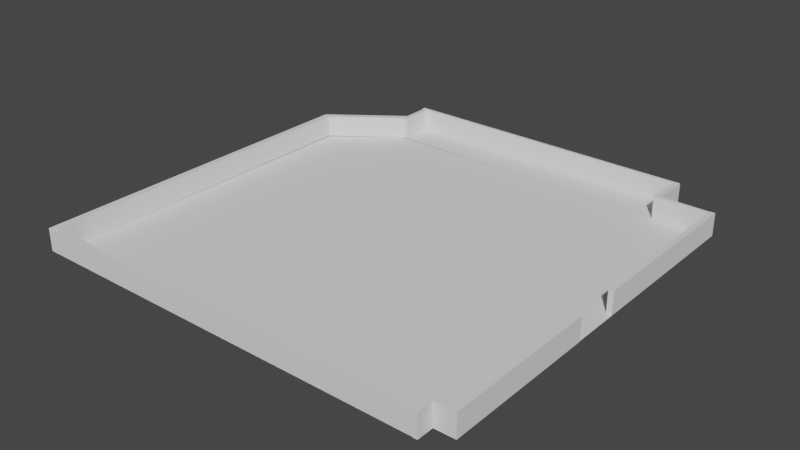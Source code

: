 # Source: base.blend  (saved by Blender 2.92.15; exported with 4.5.12 LTS)
import bpy
from mathutils import Matrix  # noqa: F401  (used for matrix-valued properties, if any)

bpy.ops.wm.read_factory_settings(use_empty=True)
scene = bpy.context.scene
scene.name = 'Scene'

# ---- collections
col_collection = bpy.data.collections.new('Collection'); scene.collection.children.link(col_collection)

# ---- world
world_world = bpy.data.worlds.new('World'); scene.world = world_world
world_world.use_nodes = True; world_world.node_tree.nodes.clear()
_N = world_world.node_tree.nodes; _L = world_world.node_tree.links
n0 = _N.new('ShaderNodeOutputWorld'); n0.name = 'World Output'; n0.location = (300, 300)
n1 = _N.new('ShaderNodeBackground'); n1.name = 'Background'; n1.location = (10, 300)
n1.inputs[0].default_value = (0.05088, 0.05088, 0.05088, 1.0)
_L.new(n1.outputs[0], n0.inputs[0])
n0.is_active_output = True
world_world.color = (0.05088, 0.05088, 0.05088)
world_world.use_sun_shadow = False
world_world.sun_shadow_jitter_overblur = 0.0

# ---- meshes
me_cube_004 = bpy.data.meshes.new('Cube.004')
me_cube_004.from_pydata([(-2.224, -1.819, -5.061), (-2.224, -1.819, 5.061), (-2.224, 1.819, -5.061), (-2.224, 1.819, 5.061), (2.224, -1.819, -5.061), (2.224, -1.819, 5.061), (2.224, 1.819, -5.061), (2.224, 1.819, 5.061)], [], [(0, 1, 3, 2), (2, 3, 7, 6), (6, 7, 5, 4), (4, 5, 1, 0), (2, 6, 4, 0), (7, 3, 1, 5)])
_uv = me_cube_004.uv_layers.new(name='UVMap')
_uv.uv.foreach_set('vector', [0.375, 0.0, 0.625, 0.0, 0.625, 0.25, 0.375, 0.25, 0.375, 0.25, 0.625, 0.25, 0.625, 0.5, 0.375, 0.5, 0.375, 0.5, 0.625, 0.5, 0.625, 0.75, 0.375, 0.75, 0.375, 0.75, 0.625, 0.75, 0.625, 1.0, 0.375, 1.0, 0.125, 0.5, 0.375, 0.5, 0.375, 0.75, 0.125, 0.75, 0.625, 0.5, 0.875, 0.5, 0.875, 0.75, 0.625, 0.75])
me_cube_004.use_remesh_fix_poles = True
me_cube_004.use_remesh_preserve_attributes = False
me_cube_004.use_mirror_vertex_groups = False
me_cube_004.update()
me_plane = bpy.data.meshes.new('Plane')
me_plane.from_pydata([(-1.0, -1.0, 0.0), (1.0, -1.0, 0.0), (1.0, 1.0, 0.0), (1.001, 0.9988, 4.403e-06), (-0.727, 1.005, -1.088e-05), (-0.732, 1.005, -1.091e-05), (-0.723, 0.9994, -9.124e-06), (-0.7424, 0.9994, -9.276e-06), (-0.7711, 0.9994, -9.501e-06), (-0.7343, 1.005, -1.083e-05), (-0.7517, 1.005, -1.103e-05), (-0.7731, 1.005, -1.117e-05), (-0.7544, 0.9994, -9.37e-06), (-0.762, 0.9994, -9.429e-06), (-0.7527, 1.002, -1.017e-05), (-0.7629, 1.001, -9.797e-06), (-0.7393, 0.9994, -9.251e-06), (-0.9999, 0.7629, -1.107e-05), (-0.7397, 1.004, -1.063e-05), (-0.7522, 1.004, -1.06e-05), (-0.7702, 1.004, -1.077e-05), (-0.7456, 0.9994, -9.3e-06), (-0.7388, 1.005, -1.095e-05), (-0.7595, 1.0, -9.626e-06), (-0.7556, 1.004, -1.063e-05), (-0.7537, 1.005, -1.105e-05), (-0.7587, 1.001, -9.95e-06), (-0.9999, 0.7871, -1.122e-05), (-0.6566, 0.9994, -8.602e-06), (-0.669, 0.9994, -8.7e-06), (-0.6548, 1.005, -1.042e-05)], [(5, 9), (5, 22)], [(0, 1, 2, 30, 4, 5, 17), (6, 4, 30, 29), (4, 6, 5), (16, 5, 6), (29, 30, 28), (28, 30, 2, 3)])
_uv = me_plane.uv_layers.new(name='UVMap')
_uv.uv.foreach_set('vector', [0.0, 0.0, 1.0, 0.0, 1.0, 1.0, 0.1725, 1.0, 0.1365, 1.0, 0.134, 1.0, 0.0, 0.8789, 0.141, 1.0, 0.1365, 1.0, 0.1725, 1.0, 0.168, 1.0, 0.1365, 1.0, 0.141, 1.0, 0.134, 1.0, 0.1329, 1.0, 0.134, 1.0, 0.141, 1.0, 0.168, 1.0, 0.1725, 1.0, 0.1741, 1.0, 0.1741, 1.0, 0.1725, 1.0, 1.0, 1.0, 1.0, 1.0])
me_plane.use_remesh_fix_poles = True
me_plane.use_remesh_preserve_attributes = False
me_plane.use_mirror_vertex_groups = False
me_plane.update()
me_cube_001 = bpy.data.meshes.new('Cube.001')
me_cube_001.from_pydata([(-0.8606, -1.517, -0.889), (-0.8606, -1.517, 0.889), (-0.8606, 1.517, -0.889), (-0.8606, 1.517, 0.889), (0.8606, -1.517, -0.889), (0.8606, -1.517, 0.889), (0.8606, 1.517, -0.889), (0.8606, 1.517, 0.889)], [], [(0, 1, 3, 2), (2, 3, 7, 6), (6, 7, 5, 4), (4, 5, 1, 0), (2, 6, 4, 0), (7, 3, 1, 5)])
_uv = me_cube_001.uv_layers.new(name='UVMap')
_uv.uv.foreach_set('vector', [0.375, 0.0, 0.625, 0.0, 0.625, 0.25, 0.375, 0.25, 0.375, 0.25, 0.625, 0.25, 0.625, 0.5, 0.375, 0.5, 0.375, 0.5, 0.625, 0.5, 0.625, 0.75, 0.375, 0.75, 0.375, 0.75, 0.625, 0.75, 0.625, 1.0, 0.375, 1.0, 0.125, 0.5, 0.375, 0.5, 0.375, 0.75, 0.125, 0.75, 0.625, 0.5, 0.875, 0.5, 0.875, 0.75, 0.625, 0.75])
me_cube_001.use_remesh_fix_poles = True
me_cube_001.use_remesh_preserve_attributes = False
me_cube_001.use_mirror_vertex_groups = False
me_cube_001.update()
me_plane_001 = bpy.data.meshes.new('Plane.001')
me_plane_001.from_pydata([(-1.0, -1.0, 0.0), (1.0, -1.0, 0.0), (-1.0, 1.0, 0.0), (1.0, 1.0, 0.0)], [], [(0, 1, 3, 2)])
_uv = me_plane_001.uv_layers.new(name='UVMap')
_uv.uv.foreach_set('vector', [0.0, 0.0, 1.0, 0.0, 1.0, 1.0, 0.0, 1.0])
me_plane_001.use_remesh_fix_poles = True
me_plane_001.use_remesh_preserve_attributes = False
me_plane_001.use_mirror_vertex_groups = False
me_plane_001.update()
me_cube_002 = bpy.data.meshes.new('Cube.002')
me_cube_002.from_pydata([(-0.3446, -0.08614, -2.012), (-0.3446, -0.08614, 2.012), (-0.3446, 0.08614, -2.012), (-0.3446, 0.08614, 2.012), (0.3446, -0.08614, -2.012), (0.3446, -0.08614, 2.012), (0.3446, 0.08614, -2.012), (0.3446, 0.08614, 2.012)], [], [(0, 1, 3, 2), (2, 3, 7, 6), (6, 7, 5, 4), (4, 5, 1, 0), (2, 6, 4, 0), (7, 3, 1, 5)])
_uv = me_cube_002.uv_layers.new(name='UVMap')
_uv.uv.foreach_set('vector', [0.375, 0.0, 0.625, 0.0, 0.625, 0.25, 0.375, 0.25, 0.375, 0.25, 0.625, 0.25, 0.625, 0.5, 0.375, 0.5, 0.375, 0.5, 0.625, 0.5, 0.625, 0.75, 0.375, 0.75, 0.375, 0.75, 0.625, 0.75, 0.625, 1.0, 0.375, 1.0, 0.125, 0.5, 0.375, 0.5, 0.375, 0.75, 0.125, 0.75, 0.625, 0.5, 0.875, 0.5, 0.875, 0.75, 0.625, 0.75])
me_cube_002.use_remesh_fix_poles = True
me_cube_002.use_remesh_preserve_attributes = False
me_cube_002.use_mirror_vertex_groups = False
me_cube_002.update()
me_plane_002 = bpy.data.meshes.new('Plane.002')
me_plane_002.from_pydata([(-1.0, -1.0, 0.0), (1.0, -1.0, 0.0), (-1.0, 1.0, 0.0), (1.0, 1.0, 0.0)], [], [(0, 1, 3, 2)])
_uv = me_plane_002.uv_layers.new(name='UVMap')
_uv.uv.foreach_set('vector', [0.0, 0.0, 1.0, 0.0, 1.0, 1.0, 0.0, 1.0])
me_plane_002.use_remesh_fix_poles = True
me_plane_002.use_remesh_preserve_attributes = False
me_plane_002.use_mirror_vertex_groups = False
me_plane_002.update()
me_cube_003 = bpy.data.meshes.new('Cube.003')
me_cube_003.from_pydata([(-0.8109, -10.37, -2.157), (-0.8109, -10.37, 2.157), (-0.8109, 12.64, -2.157), (-0.8109, 12.64, 2.157), (0.8109, -10.37, -2.157), (0.8109, -10.37, 2.157), (0.8109, 12.64, -2.157), (0.8109, 12.64, 2.157)], [], [(0, 1, 3, 2), (2, 3, 7, 6), (6, 7, 5, 4), (4, 5, 1, 0), (2, 6, 4, 0), (7, 3, 1, 5)])
_uv = me_cube_003.uv_layers.new(name='UVMap')
_uv.uv.foreach_set('vector', [0.375, 0.0, 0.625, 0.0, 0.625, 0.25, 0.375, 0.25, 0.375, 0.25, 0.625, 0.25, 0.625, 0.5, 0.375, 0.5, 0.375, 0.5, 0.625, 0.5, 0.625, 0.75, 0.375, 0.75, 0.375, 0.75, 0.625, 0.75, 0.625, 1.0, 0.375, 1.0, 0.125, 0.5, 0.375, 0.5, 0.375, 0.75, 0.125, 0.75, 0.625, 0.5, 0.875, 0.5, 0.875, 0.75, 0.625, 0.75])
me_cube_003.use_remesh_fix_poles = True
me_cube_003.use_remesh_preserve_attributes = False
me_cube_003.use_mirror_vertex_groups = False
me_cube_003.update()
me_cube_005 = bpy.data.meshes.new('Cube.005')
me_cube_005.from_pydata([(-1.823, -1.019, -2.045), (-1.823, -1.019, 2.045), (-1.823, 1.019, -2.045), (-1.823, 1.019, 2.045), (1.823, -1.019, -2.045), (1.823, -1.019, 2.045), (1.823, 1.019, -2.045), (1.823, 1.019, 2.045)], [], [(0, 1, 3, 2), (2, 3, 7, 6), (6, 7, 5, 4), (4, 5, 1, 0), (2, 6, 4, 0), (7, 3, 1, 5)])
_uv = me_cube_005.uv_layers.new(name='UVMap')
_uv.uv.foreach_set('vector', [0.375, 0.0, 0.625, 0.0, 0.625, 0.25, 0.375, 0.25, 0.375, 0.25, 0.625, 0.25, 0.625, 0.5, 0.375, 0.5, 0.375, 0.5, 0.625, 0.5, 0.625, 0.75, 0.375, 0.75, 0.375, 0.75, 0.625, 0.75, 0.625, 1.0, 0.375, 1.0, 0.125, 0.5, 0.375, 0.5, 0.375, 0.75, 0.125, 0.75, 0.625, 0.5, 0.875, 0.5, 0.875, 0.75, 0.625, 0.75])
me_cube_005.use_remesh_fix_poles = True
me_cube_005.use_remesh_preserve_attributes = False
me_cube_005.use_mirror_vertex_groups = False
me_cube_005.update()
me_cube_006 = bpy.data.meshes.new('Cube.006')
me_cube_006.from_pydata([(-3.853, -1.469, -2.726), (-3.853, -1.469, 2.726), (-3.853, 1.469, -2.726), (-3.853, 1.469, 2.726), (3.853, -1.469, -2.726), (3.853, -1.469, 2.726), (3.853, 1.469, -2.726), (3.853, 1.469, 2.726)], [], [(0, 1, 3, 2), (2, 3, 7, 6), (6, 7, 5, 4), (4, 5, 1, 0), (2, 6, 4, 0), (7, 3, 1, 5)])
_uv = me_cube_006.uv_layers.new(name='UVMap')
_uv.uv.foreach_set('vector', [0.375, 0.0, 0.625, 0.0, 0.625, 0.25, 0.375, 0.25, 0.375, 0.25, 0.625, 0.25, 0.625, 0.5, 0.375, 0.5, 0.375, 0.5, 0.625, 0.5, 0.625, 0.75, 0.375, 0.75, 0.375, 0.75, 0.625, 0.75, 0.625, 1.0, 0.375, 1.0, 0.125, 0.5, 0.375, 0.5, 0.375, 0.75, 0.125, 0.75, 0.625, 0.5, 0.875, 0.5, 0.875, 0.75, 0.625, 0.75])
me_cube_006.use_remesh_fix_poles = True
me_cube_006.use_remesh_preserve_attributes = False
me_cube_006.use_mirror_vertex_groups = False
me_cube_006.update()
me_cube_007 = bpy.data.meshes.new('Cube.007')
me_cube_007.from_pydata([(-0.6236, -4.131, -3.25), (-0.6236, -4.131, 3.25), (-0.6236, 4.131, -3.25), (-0.6236, 4.131, 3.25), (0.6236, -4.131, -3.25), (0.6236, -4.131, 3.25), (0.6236, 4.131, -3.25), (0.6236, 4.131, 3.25)], [], [(0, 1, 3, 2), (2, 3, 7, 6), (6, 7, 5, 4), (4, 5, 1, 0), (2, 6, 4, 0), (7, 3, 1, 5)])
_uv = me_cube_007.uv_layers.new(name='UVMap')
_uv.uv.foreach_set('vector', [0.375, 0.0, 0.625, 0.0, 0.625, 0.25, 0.375, 0.25, 0.375, 0.25, 0.625, 0.25, 0.625, 0.5, 0.375, 0.5, 0.375, 0.5, 0.625, 0.5, 0.625, 0.75, 0.375, 0.75, 0.375, 0.75, 0.625, 0.75, 0.625, 1.0, 0.375, 1.0, 0.125, 0.5, 0.375, 0.5, 0.375, 0.75, 0.125, 0.75, 0.625, 0.5, 0.875, 0.5, 0.875, 0.75, 0.625, 0.75])
me_cube_007.use_remesh_fix_poles = True
me_cube_007.use_remesh_preserve_attributes = False
me_cube_007.use_mirror_vertex_groups = False
me_cube_007.update()
me_cube_008 = bpy.data.meshes.new('Cube.008')
me_cube_008.from_pydata([(-2.293, -0.276, -6.019), (-2.293, -0.276, 6.019), (-2.293, 0.276, -6.019), (-2.293, 0.276, 6.019), (2.293, -0.276, -6.019), (2.293, -0.276, 6.019), (2.293, 0.276, -6.019), (2.293, 0.276, 6.019)], [], [(0, 1, 3, 2), (2, 3, 7, 6), (6, 7, 5, 4), (4, 5, 1, 0), (2, 6, 4, 0), (7, 3, 1, 5)])
_uv = me_cube_008.uv_layers.new(name='UVMap')
_uv.uv.foreach_set('vector', [0.375, 0.0, 0.625, 0.0, 0.625, 0.25, 0.375, 0.25, 0.375, 0.25, 0.625, 0.25, 0.625, 0.5, 0.375, 0.5, 0.375, 0.5, 0.625, 0.5, 0.625, 0.75, 0.375, 0.75, 0.375, 0.75, 0.625, 0.75, 0.625, 1.0, 0.375, 1.0, 0.125, 0.5, 0.375, 0.5, 0.375, 0.75, 0.125, 0.75, 0.625, 0.5, 0.875, 0.5, 0.875, 0.75, 0.625, 0.75])
me_cube_008.use_remesh_fix_poles = True
me_cube_008.use_remesh_preserve_attributes = False
me_cube_008.use_mirror_vertex_groups = False
me_cube_008.update()
me_cube_009 = bpy.data.meshes.new('Cube.009')
me_cube_009.from_pydata([(-0.8749, -3.699, -2.295), (-0.8749, -3.699, 2.295), (-0.8749, 3.699, -2.295), (-0.8749, 3.699, 2.295), (0.8749, -3.699, -2.295), (0.8749, -3.699, 2.295), (0.8749, 3.699, -2.295), (0.8749, 3.699, 2.295)], [], [(0, 1, 3, 2), (2, 3, 7, 6), (6, 7, 5, 4), (4, 5, 1, 0), (2, 6, 4, 0), (7, 3, 1, 5)])
_uv = me_cube_009.uv_layers.new(name='UVMap')
_uv.uv.foreach_set('vector', [0.375, 0.0, 0.625, 0.0, 0.625, 0.25, 0.375, 0.25, 0.375, 0.25, 0.625, 0.25, 0.625, 0.5, 0.375, 0.5, 0.375, 0.5, 0.625, 0.5, 0.625, 0.75, 0.375, 0.75, 0.375, 0.75, 0.625, 0.75, 0.625, 1.0, 0.375, 1.0, 0.125, 0.5, 0.375, 0.5, 0.375, 0.75, 0.125, 0.75, 0.625, 0.5, 0.875, 0.5, 0.875, 0.75, 0.625, 0.75])
me_cube_009.use_remesh_fix_poles = True
me_cube_009.use_remesh_preserve_attributes = False
me_cube_009.use_mirror_vertex_groups = False
me_cube_009.update()
me_cube_010 = bpy.data.meshes.new('Cube.010')
me_cube_010.from_pydata([(-0.3132, -1.316, -3.269), (-0.3132, -1.316, 3.269), (-0.3132, 1.316, -3.269), (-0.3132, 1.316, 3.269), (0.3132, -1.316, -3.269), (0.3132, -1.316, 3.269), (0.3132, 1.316, -3.269), (0.3132, 1.316, 3.269)], [], [(0, 1, 3, 2), (2, 3, 7, 6), (6, 7, 5, 4), (4, 5, 1, 0), (2, 6, 4, 0), (7, 3, 1, 5)])
_uv = me_cube_010.uv_layers.new(name='UVMap')
_uv.uv.foreach_set('vector', [0.375, 0.0, 0.625, 0.0, 0.625, 0.25, 0.375, 0.25, 0.375, 0.25, 0.625, 0.25, 0.625, 0.5, 0.375, 0.5, 0.375, 0.5, 0.625, 0.5, 0.625, 0.75, 0.375, 0.75, 0.375, 0.75, 0.625, 0.75, 0.625, 1.0, 0.375, 1.0, 0.125, 0.5, 0.375, 0.5, 0.375, 0.75, 0.125, 0.75, 0.625, 0.5, 0.875, 0.5, 0.875, 0.75, 0.625, 0.75])
me_cube_010.use_remesh_fix_poles = True
me_cube_010.use_remesh_preserve_attributes = False
me_cube_010.use_mirror_vertex_groups = False
me_cube_010.update()
me_cube_011 = bpy.data.meshes.new('Cube.011')
me_cube_011.from_pydata([(-0.01255, -0.8975, -3.762), (-0.01255, -0.8975, 3.762), (-0.01255, 0.8975, -3.762), (-0.01255, 0.8975, 3.762), (0.01255, -0.8975, -3.762), (0.01255, -0.8975, 3.762), (0.01255, 0.8975, -3.762), (0.01255, 0.8975, 3.762)], [], [(0, 1, 3, 2), (2, 3, 7, 6), (6, 7, 5, 4), (4, 5, 1, 0), (2, 6, 4, 0), (7, 3, 1, 5)])
_uv = me_cube_011.uv_layers.new(name='UVMap')
_uv.uv.foreach_set('vector', [0.375, 0.0, 0.625, 0.0, 0.625, 0.25, 0.375, 0.25, 0.375, 0.25, 0.625, 0.25, 0.625, 0.5, 0.375, 0.5, 0.375, 0.5, 0.625, 0.5, 0.625, 0.75, 0.375, 0.75, 0.375, 0.75, 0.625, 0.75, 0.625, 1.0, 0.375, 1.0, 0.125, 0.5, 0.375, 0.5, 0.375, 0.75, 0.125, 0.75, 0.625, 0.5, 0.875, 0.5, 0.875, 0.75, 0.625, 0.75])
me_cube_011.use_remesh_fix_poles = True
me_cube_011.use_remesh_preserve_attributes = False
me_cube_011.use_mirror_vertex_groups = False
me_cube_011.update()

# ---- objects
ob_cube_003 = bpy.data.objects.new('Cube.003', me_cube_004)
ob_plane = bpy.data.objects.new('Plane', me_plane)
ob_cube = bpy.data.objects.new('Cube', me_cube_001)
ob_plane_001 = bpy.data.objects.new('Plane.001', me_plane_001)
ob_cube_001 = bpy.data.objects.new('Cube.001', me_cube_002)
ob_plane_002 = bpy.data.objects.new('Plane.002', me_plane_002)
ob_cube_002 = bpy.data.objects.new('Cube.002', me_cube_003)
ob_cube_004 = bpy.data.objects.new('Cube.004', me_cube_005)
ob_cube_005 = bpy.data.objects.new('Cube.005', me_cube_006)
ob_cube_006 = bpy.data.objects.new('Cube.006', me_cube_007)
ob_cube_007 = bpy.data.objects.new('Cube.007', me_cube_008)
ob_cube_008 = bpy.data.objects.new('Cube.008', me_cube_009)
ob_cube_009 = bpy.data.objects.new('Cube.009', me_cube_010)
ob_cube_010 = bpy.data.objects.new('Cube.010', me_cube_011)

# ---- transforms, parenting, visibility, modifiers, constraints
ob_cube_003.location = (3.91, 71.05, 4.591)
ob_cube_003.scale = (21.95, 0.2496, 0.7034)
ob_cube_003.lineart.crease_threshold = 0.0
ob_plane.location = (1.428, -0.6027, 1.002)
ob_plane.scale = (68.25, 60.25, 2.899e+04)
ob_plane.lineart.crease_threshold = 0.0
ob_cube.location = (68.78, -36.27, 4.586)
ob_cube.scale = (1.118, 16.2, 4.105)
ob_cube.lineart.crease_threshold = 0.0
ob_plane_001.location = (-1.589, -63.42, 1.047)
ob_plane_001.scale = (65.0, 2.686, 1.533)
ob_plane_001.lineart.crease_threshold = 0.0
ob_cube_001.location = (-2.069, -65.21, 4.535)
ob_cube_001.scale = (189.0, 10.15, 1.751)
ob_cube_001.lineart.crease_threshold = 0.0
ob_plane_002.location = (3.896, 65.5, 0.9734)
ob_plane_002.scale = (48.82, 5.983, 1.0)
ob_plane_002.lineart.crease_threshold = 0.0
ob_cube_002.location = (-44.11, 65.04, 4.45)
ob_cube_002.scale = (1.0, 0.4824, 1.593)
ob_cube_002.lineart.crease_threshold = 0.0
ob_cube_004.location = (-55.47, 52.89, 4.43)
ob_cube_004.rotation_euler = (-12.13, -1.585, 15.94)
ob_cube_004.scale = (1.938, 0.9413, -6.864)
ob_cube_004.lineart.crease_threshold = 0.0
ob_cube_005.location = (-66.08, -10.56, 4.591)
ob_cube_005.scale = (0.277, 37.71, 1.296)
ob_cube_005.lineart.crease_threshold = 0.0
ob_cube_006.location = (51.84, 65.52, 4.612)
ob_cube_006.scale = (1.438, 1.429, 1.108)
ob_cube_006.lineart.crease_threshold = 0.0
ob_cube_007.location = (60.27, 59.03, 4.601)
ob_cube_007.scale = (4.03, 1.967, 0.5958)
ob_cube_007.lineart.crease_threshold = 0.0
ob_cube_008.location = (68.87, 31.59, 4.654)
ob_cube_008.scale = (0.9581, 7.581, 1.565)
ob_cube_008.lineart.crease_threshold = 0.0
ob_cube_009.location = (62.71, -63.26, 4.523)
ob_cube_009.scale = (2.05, 2.158, 1.109)
ob_cube_009.lineart.crease_threshold = 0.0
ob_cube_010.location = (65.77, -59.92, 4.538)
ob_cube_010.scale = (306.9, 1.0, 0.9635)
ob_cube_010.lineart.crease_threshold = 0.0

# ---- collection membership
scene.collection.objects.link(ob_cube_003)
col_collection.objects.link(ob_plane)
col_collection.objects.link(ob_cube)
col_collection.objects.link(ob_plane_001)
col_collection.objects.link(ob_cube_001)
col_collection.objects.link(ob_plane_002)
col_collection.objects.link(ob_cube_002)
col_collection.objects.link(ob_cube_004)
col_collection.objects.link(ob_cube_005)
col_collection.objects.link(ob_cube_006)
col_collection.objects.link(ob_cube_007)
col_collection.objects.link(ob_cube_008)
col_collection.objects.link(ob_cube_009)
col_collection.objects.link(ob_cube_010)

# ---- scene / render settings (as saved in the file)
scene.frame_start = 0; scene.frame_end = 250; scene.frame_set(1)
scene.render.engine = 'BLENDER_EEVEE_NEXT'
scene.cycles.use_denoising = False
scene.cycles.samples = 128
scene.cycles.sampling_pattern = 'TABULATED_SOBOL'
scene.cycles.use_adaptive_sampling = False
scene.cycles.use_light_tree = False
scene.view_settings.view_transform = 'Filmic'
bpy.context.view_layer.update()

# ---- added for rendering (the .blend has no active camera and no usable light): camera, sun
cam_auto = bpy.data.cameras.new('AutoCamera')
cam_auto.lens = 50.0
cam_auto.sensor_width = 36.0
cam_auto.clip_end = 3154.8
ob_auto_camera = bpy.data.objects.new('AutoCamera', cam_auto)
scene.collection.objects.link(ob_auto_camera)
ob_auto_camera.location = (181.031, -213.019, 148.27)
ob_auto_camera.rotation_euler = (1.09748, -7.21219e-08, 0.694738)
scene.camera = ob_auto_camera
light_auto_sun = bpy.data.lights.new('AutoSun', 'SUN')
light_auto_sun.energy = 3.0
light_auto_sun.angle = 0.0523599
ob_auto_sun = bpy.data.objects.new('AutoSun', light_auto_sun)
scene.collection.objects.link(ob_auto_sun)
ob_auto_sun.rotation_euler = (0.872665, 0.174533, 0.523599)
bpy.context.view_layer.update()
